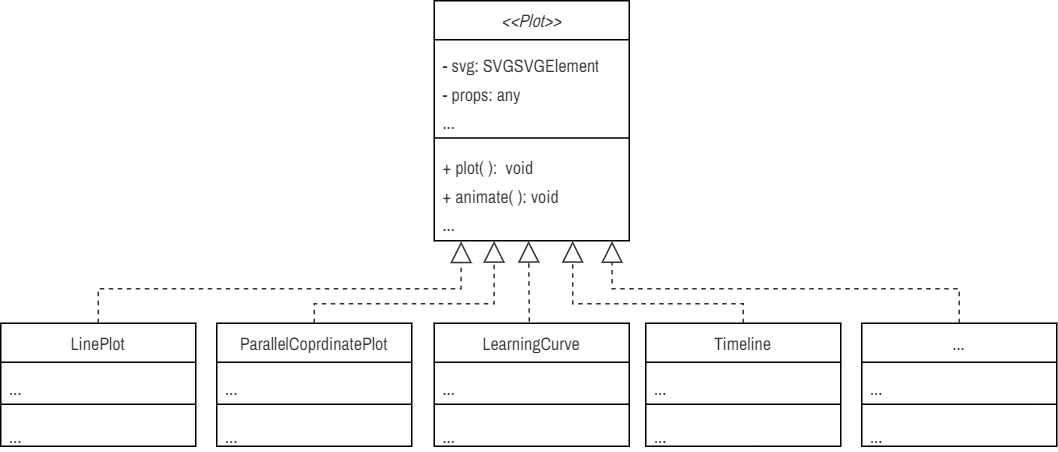

The diagram above was exported from draw.io. Its source (the exported page's mxGraphModel, read from the mxfile embedded in the PNG):
<mxGraphModel dx="2152" dy="2908" grid="1" gridSize="10" guides="1" tooltips="1" connect="1" arrows="1" fold="1" page="1" pageScale="1" pageWidth="850" pageHeight="1100" math="0" shadow="0">
  <root>
    <mxCell id="0fRpfUzTw4KSfrDEo4T0-0" />
    <mxCell id="0fRpfUzTw4KSfrDEo4T0-1" parent="0fRpfUzTw4KSfrDEo4T0-0" />
    <mxCell id="0fRpfUzTw4KSfrDEo4T0-2" value="&lt;font face=&quot;Archivo Narrow&quot; style=&quot;font-size: 12px; font-weight: normal;&quot;&gt;&lt;i&gt;&amp;lt;&amp;lt;Plot&amp;gt;&amp;gt;&lt;/i&gt;&lt;/font&gt;" style="swimlane;fontStyle=1;align=center;verticalAlign=top;childLayout=stackLayout;horizontal=1;startSize=26;horizontalStack=0;resizeParent=1;resizeParentMax=0;resizeLast=0;collapsible=1;marginBottom=0;whiteSpace=wrap;html=1;fontFamily=Fira Sans Extra Condensed;fontSource=https%3A%2F%2Ffonts.googleapis.com%2Fcss%3Ffamily%3DFira%2BSans%2BExtra%2BCondensed;fontSize=12;fontColor=#333333;" vertex="1" parent="0fRpfUzTw4KSfrDEo4T0-1">
      <mxGeometry x="178" y="-1102" width="130" height="160" as="geometry" />
    </mxCell>
    <mxCell id="0fRpfUzTw4KSfrDEo4T0-3" value="&lt;font face=&quot;Archivo Narrow&quot; data-font-src=&quot;https://fonts.googleapis.com/css?family=Archivo+Narrow&quot; style=&quot;font-size: 12px;&quot;&gt;- svg: SVGSVGElement&lt;/font&gt;&lt;div&gt;&lt;font face=&quot;Archivo Narrow&quot; data-font-src=&quot;https://fonts.googleapis.com/css?family=Archivo+Narrow&quot; style=&quot;font-size: 12px;&quot;&gt;- props: any&lt;/font&gt;&lt;/div&gt;&lt;div&gt;&lt;span style=&quot;font-size: 12px; font-family: &amp;quot;Archivo Narrow&amp;quot;; background-color: initial;&quot;&gt;...&lt;/span&gt;&lt;br&gt;&lt;/div&gt;" style="text;strokeColor=none;fillColor=none;align=left;verticalAlign=top;spacingLeft=4;spacingRight=4;overflow=hidden;rotatable=0;points=[[0,0.5],[1,0.5]];portConstraint=eastwest;whiteSpace=wrap;html=1;fontFamily=Fira Sans Extra Condensed;fontSource=https%3A%2F%2Ffonts.googleapis.com%2Fcss%3Ffamily%3DFira%2BSans%2BExtra%2BCondensed;fontSize=16;fontColor=#333333;" vertex="1" parent="0fRpfUzTw4KSfrDEo4T0-2">
      <mxGeometry y="26" width="130" height="63" as="geometry" />
    </mxCell>
    <mxCell id="0fRpfUzTw4KSfrDEo4T0-4" value="" style="line;strokeWidth=1;fillColor=none;align=left;verticalAlign=middle;spacingTop=-1;spacingLeft=3;spacingRight=3;rotatable=0;labelPosition=right;points=[];portConstraint=eastwest;strokeColor=inherit;fontFamily=Fira Sans Extra Condensed;fontSource=https%3A%2F%2Ffonts.googleapis.com%2Fcss%3Ffamily%3DFira%2BSans%2BExtra%2BCondensed;fontSize=16;fontColor=#333333;" vertex="1" parent="0fRpfUzTw4KSfrDEo4T0-2">
      <mxGeometry y="89" width="130" height="5" as="geometry" />
    </mxCell>
    <mxCell id="0fRpfUzTw4KSfrDEo4T0-5" value="&lt;font style=&quot;font-size: 12px;&quot; face=&quot;Archivo Narrow&quot; data-font-src=&quot;https://fonts.googleapis.com/css?family=Archivo+Narrow&quot;&gt;+ plot( ):&amp;nbsp; void&lt;br style=&quot;border-color: var(--border-color);&quot;&gt;+ animate( ):&amp;nbsp;&lt;/font&gt;&lt;span style=&quot;font-size: 12px; font-family: &amp;quot;Archivo Narrow&amp;quot;; background-color: initial;&quot;&gt;void&lt;/span&gt;&lt;div&gt;&lt;span style=&quot;font-size: 12px; font-family: &amp;quot;Archivo Narrow&amp;quot;; background-color: initial;&quot;&gt;...&lt;/span&gt;&lt;/div&gt;" style="text;strokeColor=none;fillColor=none;align=left;verticalAlign=top;spacingLeft=4;spacingRight=4;overflow=hidden;rotatable=0;points=[[0,0.5],[1,0.5]];portConstraint=eastwest;whiteSpace=wrap;html=1;fontFamily=Fira Sans Extra Condensed;fontSource=https%3A%2F%2Ffonts.googleapis.com%2Fcss%3Ffamily%3DFira%2BSans%2BExtra%2BCondensed;fontSize=16;fontColor=#333333;" vertex="1" parent="0fRpfUzTw4KSfrDEo4T0-2">
      <mxGeometry y="94" width="130" height="66" as="geometry" />
    </mxCell>
    <mxCell id="0fRpfUzTw4KSfrDEo4T0-6" value="&lt;font face=&quot;Archivo Narrow&quot;&gt;&lt;span style=&quot;&quot;&gt;LinePlot&lt;/span&gt;&lt;/font&gt;" style="swimlane;fontStyle=0;align=center;verticalAlign=top;childLayout=stackLayout;horizontal=1;startSize=26;horizontalStack=0;resizeParent=1;resizeParentMax=0;resizeLast=0;collapsible=1;marginBottom=0;whiteSpace=wrap;html=1;fontFamily=Fira Sans Extra Condensed;fontSource=https%3A%2F%2Ffonts.googleapis.com%2Fcss%3Ffamily%3DFira%2BSans%2BExtra%2BCondensed;fontSize=12;fontColor=#333333;" vertex="1" parent="0fRpfUzTw4KSfrDEo4T0-1">
      <mxGeometry x="-111" y="-887" width="130" height="82" as="geometry" />
    </mxCell>
    <mxCell id="0fRpfUzTw4KSfrDEo4T0-7" value="&lt;span style=&quot;font-size: 12px;&quot;&gt;&lt;font data-font-src=&quot;https://fonts.googleapis.com/css?family=Archivo+Narrow&quot; face=&quot;Archivo Narrow&quot;&gt;...&lt;/font&gt;&lt;/span&gt;" style="text;strokeColor=none;fillColor=none;align=left;verticalAlign=top;spacingLeft=4;spacingRight=4;overflow=hidden;rotatable=0;points=[[0,0.5],[1,0.5]];portConstraint=eastwest;whiteSpace=wrap;html=1;fontFamily=Fira Sans Extra Condensed;fontSource=https%3A%2F%2Ffonts.googleapis.com%2Fcss%3Ffamily%3DFira%2BSans%2BExtra%2BCondensed;fontSize=16;fontColor=#333333;" vertex="1" parent="0fRpfUzTw4KSfrDEo4T0-6">
      <mxGeometry y="26" width="130" height="24" as="geometry" />
    </mxCell>
    <mxCell id="0fRpfUzTw4KSfrDEo4T0-8" value="" style="line;strokeWidth=1;fillColor=none;align=left;verticalAlign=middle;spacingTop=-1;spacingLeft=3;spacingRight=3;rotatable=0;labelPosition=right;points=[];portConstraint=eastwest;strokeColor=inherit;fontFamily=Fira Sans Extra Condensed;fontSource=https%3A%2F%2Ffonts.googleapis.com%2Fcss%3Ffamily%3DFira%2BSans%2BExtra%2BCondensed;fontSize=16;fontColor=#333333;" vertex="1" parent="0fRpfUzTw4KSfrDEo4T0-6">
      <mxGeometry y="50" width="130" height="8" as="geometry" />
    </mxCell>
    <mxCell id="0fRpfUzTw4KSfrDEo4T0-9" value="&lt;font data-font-src=&quot;https://fonts.googleapis.com/css?family=Archivo+Narrow&quot; face=&quot;Archivo Narrow&quot; style=&quot;font-size: 12px;&quot;&gt;...&lt;/font&gt;" style="text;strokeColor=none;fillColor=none;align=left;verticalAlign=top;spacingLeft=4;spacingRight=4;overflow=hidden;rotatable=0;points=[[0,0.5],[1,0.5]];portConstraint=eastwest;whiteSpace=wrap;html=1;fontFamily=Fira Sans Extra Condensed;fontSource=https%3A%2F%2Ffonts.googleapis.com%2Fcss%3Ffamily%3DFira%2BSans%2BExtra%2BCondensed;fontSize=16;fontColor=#333333;" vertex="1" parent="0fRpfUzTw4KSfrDEo4T0-6">
      <mxGeometry y="58" width="130" height="24" as="geometry" />
    </mxCell>
    <mxCell id="0fRpfUzTw4KSfrDEo4T0-10" value="&lt;font face=&quot;Archivo Narrow&quot;&gt;&lt;span style=&quot;&quot;&gt;ParallelCoprdinatePlot&lt;/span&gt;&lt;/font&gt;" style="swimlane;fontStyle=0;align=center;verticalAlign=top;childLayout=stackLayout;horizontal=1;startSize=26;horizontalStack=0;resizeParent=1;resizeParentMax=0;resizeLast=0;collapsible=1;marginBottom=0;whiteSpace=wrap;html=1;fontFamily=Fira Sans Extra Condensed;fontSource=https%3A%2F%2Ffonts.googleapis.com%2Fcss%3Ffamily%3DFira%2BSans%2BExtra%2BCondensed;fontSize=12;fontColor=#333333;" vertex="1" parent="0fRpfUzTw4KSfrDEo4T0-1">
      <mxGeometry x="33" y="-887" width="130" height="82" as="geometry" />
    </mxCell>
    <mxCell id="0fRpfUzTw4KSfrDEo4T0-11" value="&lt;span style=&quot;font-size: 12px;&quot;&gt;&lt;font data-font-src=&quot;https://fonts.googleapis.com/css?family=Archivo+Narrow&quot; face=&quot;Archivo Narrow&quot;&gt;...&lt;/font&gt;&lt;/span&gt;" style="text;strokeColor=none;fillColor=none;align=left;verticalAlign=top;spacingLeft=4;spacingRight=4;overflow=hidden;rotatable=0;points=[[0,0.5],[1,0.5]];portConstraint=eastwest;whiteSpace=wrap;html=1;fontFamily=Fira Sans Extra Condensed;fontSource=https%3A%2F%2Ffonts.googleapis.com%2Fcss%3Ffamily%3DFira%2BSans%2BExtra%2BCondensed;fontSize=16;fontColor=#333333;" vertex="1" parent="0fRpfUzTw4KSfrDEo4T0-10">
      <mxGeometry y="26" width="130" height="24" as="geometry" />
    </mxCell>
    <mxCell id="0fRpfUzTw4KSfrDEo4T0-12" value="" style="line;strokeWidth=1;fillColor=none;align=left;verticalAlign=middle;spacingTop=-1;spacingLeft=3;spacingRight=3;rotatable=0;labelPosition=right;points=[];portConstraint=eastwest;strokeColor=inherit;fontFamily=Fira Sans Extra Condensed;fontSource=https%3A%2F%2Ffonts.googleapis.com%2Fcss%3Ffamily%3DFira%2BSans%2BExtra%2BCondensed;fontSize=16;fontColor=#333333;" vertex="1" parent="0fRpfUzTw4KSfrDEo4T0-10">
      <mxGeometry y="50" width="130" height="8" as="geometry" />
    </mxCell>
    <mxCell id="0fRpfUzTw4KSfrDEo4T0-13" value="&lt;font data-font-src=&quot;https://fonts.googleapis.com/css?family=Archivo+Narrow&quot; face=&quot;Archivo Narrow&quot; style=&quot;font-size: 12px;&quot;&gt;...&lt;/font&gt;" style="text;strokeColor=none;fillColor=none;align=left;verticalAlign=top;spacingLeft=4;spacingRight=4;overflow=hidden;rotatable=0;points=[[0,0.5],[1,0.5]];portConstraint=eastwest;whiteSpace=wrap;html=1;fontFamily=Fira Sans Extra Condensed;fontSource=https%3A%2F%2Ffonts.googleapis.com%2Fcss%3Ffamily%3DFira%2BSans%2BExtra%2BCondensed;fontSize=16;fontColor=#333333;" vertex="1" parent="0fRpfUzTw4KSfrDEo4T0-10">
      <mxGeometry y="58" width="130" height="24" as="geometry" />
    </mxCell>
    <mxCell id="0fRpfUzTw4KSfrDEo4T0-14" value="&lt;font face=&quot;Archivo Narrow&quot;&gt;&lt;span style=&quot;&quot;&gt;Timeline&lt;/span&gt;&lt;/font&gt;" style="swimlane;fontStyle=0;align=center;verticalAlign=top;childLayout=stackLayout;horizontal=1;startSize=26;horizontalStack=0;resizeParent=1;resizeParentMax=0;resizeLast=0;collapsible=1;marginBottom=0;whiteSpace=wrap;html=1;fontFamily=Fira Sans Extra Condensed;fontSource=https%3A%2F%2Ffonts.googleapis.com%2Fcss%3Ffamily%3DFira%2BSans%2BExtra%2BCondensed;fontSize=12;fontColor=#333333;" vertex="1" parent="0fRpfUzTw4KSfrDEo4T0-1">
      <mxGeometry x="319" y="-887" width="130" height="82" as="geometry" />
    </mxCell>
    <mxCell id="0fRpfUzTw4KSfrDEo4T0-15" value="&lt;span style=&quot;font-size: 12px;&quot;&gt;&lt;font data-font-src=&quot;https://fonts.googleapis.com/css?family=Archivo+Narrow&quot; face=&quot;Archivo Narrow&quot;&gt;...&lt;/font&gt;&lt;/span&gt;" style="text;strokeColor=none;fillColor=none;align=left;verticalAlign=top;spacingLeft=4;spacingRight=4;overflow=hidden;rotatable=0;points=[[0,0.5],[1,0.5]];portConstraint=eastwest;whiteSpace=wrap;html=1;fontFamily=Fira Sans Extra Condensed;fontSource=https%3A%2F%2Ffonts.googleapis.com%2Fcss%3Ffamily%3DFira%2BSans%2BExtra%2BCondensed;fontSize=16;fontColor=#333333;" vertex="1" parent="0fRpfUzTw4KSfrDEo4T0-14">
      <mxGeometry y="26" width="130" height="24" as="geometry" />
    </mxCell>
    <mxCell id="0fRpfUzTw4KSfrDEo4T0-16" value="" style="line;strokeWidth=1;fillColor=none;align=left;verticalAlign=middle;spacingTop=-1;spacingLeft=3;spacingRight=3;rotatable=0;labelPosition=right;points=[];portConstraint=eastwest;strokeColor=inherit;fontFamily=Fira Sans Extra Condensed;fontSource=https%3A%2F%2Ffonts.googleapis.com%2Fcss%3Ffamily%3DFira%2BSans%2BExtra%2BCondensed;fontSize=16;fontColor=#333333;" vertex="1" parent="0fRpfUzTw4KSfrDEo4T0-14">
      <mxGeometry y="50" width="130" height="8" as="geometry" />
    </mxCell>
    <mxCell id="0fRpfUzTw4KSfrDEo4T0-17" value="&lt;font data-font-src=&quot;https://fonts.googleapis.com/css?family=Archivo+Narrow&quot; face=&quot;Archivo Narrow&quot; style=&quot;font-size: 12px;&quot;&gt;...&lt;/font&gt;" style="text;strokeColor=none;fillColor=none;align=left;verticalAlign=top;spacingLeft=4;spacingRight=4;overflow=hidden;rotatable=0;points=[[0,0.5],[1,0.5]];portConstraint=eastwest;whiteSpace=wrap;html=1;fontFamily=Fira Sans Extra Condensed;fontSource=https%3A%2F%2Ffonts.googleapis.com%2Fcss%3Ffamily%3DFira%2BSans%2BExtra%2BCondensed;fontSize=16;fontColor=#333333;" vertex="1" parent="0fRpfUzTw4KSfrDEo4T0-14">
      <mxGeometry y="58" width="130" height="24" as="geometry" />
    </mxCell>
    <mxCell id="0fRpfUzTw4KSfrDEo4T0-18" value="" style="endArrow=block;dashed=1;endFill=0;endSize=12;html=1;rounded=0;fontColor=#333333;exitX=0.5;exitY=0;exitDx=0;exitDy=0;edgeStyle=orthogonalEdgeStyle;strokeColor=#333333;entryX=0.138;entryY=1.006;entryDx=0;entryDy=0;entryPerimeter=0;" edge="1" parent="0fRpfUzTw4KSfrDEo4T0-1" source="0fRpfUzTw4KSfrDEo4T0-6" target="0fRpfUzTw4KSfrDEo4T0-5">
      <mxGeometry width="160" relative="1" as="geometry">
        <mxPoint x="315" y="-876" as="sourcePoint" />
        <mxPoint x="196" y="-940" as="targetPoint" />
        <Array as="points">
          <mxPoint x="-46" y="-910" />
          <mxPoint x="196" y="-910" />
        </Array>
      </mxGeometry>
    </mxCell>
    <mxCell id="0fRpfUzTw4KSfrDEo4T0-19" value="" style="endArrow=block;dashed=1;endFill=0;endSize=12;html=1;rounded=0;fontColor=#333333;exitX=0.5;exitY=0;exitDx=0;exitDy=0;entryX=0.307;entryY=1.002;entryDx=0;entryDy=0;entryPerimeter=0;edgeStyle=orthogonalEdgeStyle;strokeColor=#333333;" edge="1" parent="0fRpfUzTw4KSfrDEo4T0-1" source="0fRpfUzTw4KSfrDEo4T0-10" target="0fRpfUzTw4KSfrDEo4T0-5">
      <mxGeometry width="160" relative="1" as="geometry">
        <mxPoint x="230" y="-873" as="sourcePoint" />
        <mxPoint x="225.5" y="-940.8319999999999" as="targetPoint" />
        <Array as="points">
          <mxPoint x="98" y="-900" />
          <mxPoint x="218" y="-900" />
        </Array>
      </mxGeometry>
    </mxCell>
    <mxCell id="0fRpfUzTw4KSfrDEo4T0-20" value="" style="endArrow=block;dashed=1;endFill=0;endSize=12;html=1;rounded=0;fontColor=#333333;exitX=0.495;exitY=-0.025;exitDx=0;exitDy=0;exitPerimeter=0;strokeColor=#333333;entryX=0.484;entryY=1.001;entryDx=0;entryDy=0;entryPerimeter=0;" edge="1" parent="0fRpfUzTw4KSfrDEo4T0-1" target="0fRpfUzTw4KSfrDEo4T0-5">
      <mxGeometry width="160" relative="1" as="geometry">
        <mxPoint x="241.3499999999999" y="-888.05" as="sourcePoint" />
        <mxPoint x="260" y="-941" as="targetPoint" />
      </mxGeometry>
    </mxCell>
    <mxCell id="0fRpfUzTw4KSfrDEo4T0-21" value="" style="endArrow=block;dashed=1;endFill=0;endSize=12;html=1;rounded=0;fontColor=#333333;exitX=0.5;exitY=0;exitDx=0;exitDy=0;entryX=0.71;entryY=1.001;entryDx=0;entryDy=0;entryPerimeter=0;edgeStyle=orthogonalEdgeStyle;strokeColor=#333333;" edge="1" parent="0fRpfUzTw4KSfrDEo4T0-1" source="0fRpfUzTw4KSfrDEo4T0-14" target="0fRpfUzTw4KSfrDEo4T0-5">
      <mxGeometry width="160" relative="1" as="geometry">
        <mxPoint x="475" y="-863" as="sourcePoint" />
        <mxPoint x="289.2000000000003" y="-940.9520000000002" as="targetPoint" />
        <Array as="points">
          <mxPoint x="384" y="-900" />
          <mxPoint x="270" y="-900" />
        </Array>
      </mxGeometry>
    </mxCell>
    <mxCell id="0fRpfUzTw4KSfrDEo4T0-27" value="&lt;font face=&quot;Archivo Narrow&quot;&gt;&lt;span style=&quot;&quot;&gt;...&lt;/span&gt;&lt;/font&gt;" style="swimlane;fontStyle=0;align=center;verticalAlign=top;childLayout=stackLayout;horizontal=1;startSize=26;horizontalStack=0;resizeParent=1;resizeParentMax=0;resizeLast=0;collapsible=1;marginBottom=0;whiteSpace=wrap;html=1;fontFamily=Fira Sans Extra Condensed;fontSource=https%3A%2F%2Ffonts.googleapis.com%2Fcss%3Ffamily%3DFira%2BSans%2BExtra%2BCondensed;fontSize=12;fontColor=#333333;" vertex="1" parent="0fRpfUzTw4KSfrDEo4T0-1">
      <mxGeometry x="463" y="-887" width="130" height="82" as="geometry" />
    </mxCell>
    <mxCell id="0fRpfUzTw4KSfrDEo4T0-28" value="&lt;span style=&quot;font-size: 12px;&quot;&gt;&lt;font data-font-src=&quot;https://fonts.googleapis.com/css?family=Archivo+Narrow&quot; face=&quot;Archivo Narrow&quot;&gt;...&lt;/font&gt;&lt;/span&gt;" style="text;strokeColor=none;fillColor=none;align=left;verticalAlign=top;spacingLeft=4;spacingRight=4;overflow=hidden;rotatable=0;points=[[0,0.5],[1,0.5]];portConstraint=eastwest;whiteSpace=wrap;html=1;fontFamily=Fira Sans Extra Condensed;fontSource=https%3A%2F%2Ffonts.googleapis.com%2Fcss%3Ffamily%3DFira%2BSans%2BExtra%2BCondensed;fontSize=16;fontColor=#333333;" vertex="1" parent="0fRpfUzTw4KSfrDEo4T0-27">
      <mxGeometry y="26" width="130" height="24" as="geometry" />
    </mxCell>
    <mxCell id="0fRpfUzTw4KSfrDEo4T0-29" value="" style="line;strokeWidth=1;fillColor=none;align=left;verticalAlign=middle;spacingTop=-1;spacingLeft=3;spacingRight=3;rotatable=0;labelPosition=right;points=[];portConstraint=eastwest;strokeColor=inherit;fontFamily=Fira Sans Extra Condensed;fontSource=https%3A%2F%2Ffonts.googleapis.com%2Fcss%3Ffamily%3DFira%2BSans%2BExtra%2BCondensed;fontSize=16;fontColor=#333333;" vertex="1" parent="0fRpfUzTw4KSfrDEo4T0-27">
      <mxGeometry y="50" width="130" height="8" as="geometry" />
    </mxCell>
    <mxCell id="0fRpfUzTw4KSfrDEo4T0-30" value="&lt;font data-font-src=&quot;https://fonts.googleapis.com/css?family=Archivo+Narrow&quot; face=&quot;Archivo Narrow&quot; style=&quot;font-size: 12px;&quot;&gt;...&lt;/font&gt;" style="text;strokeColor=none;fillColor=none;align=left;verticalAlign=top;spacingLeft=4;spacingRight=4;overflow=hidden;rotatable=0;points=[[0,0.5],[1,0.5]];portConstraint=eastwest;whiteSpace=wrap;html=1;fontFamily=Fira Sans Extra Condensed;fontSource=https%3A%2F%2Ffonts.googleapis.com%2Fcss%3Ffamily%3DFira%2BSans%2BExtra%2BCondensed;fontSize=16;fontColor=#333333;" vertex="1" parent="0fRpfUzTw4KSfrDEo4T0-27">
      <mxGeometry y="58" width="130" height="24" as="geometry" />
    </mxCell>
    <mxCell id="0fRpfUzTw4KSfrDEo4T0-31" value="" style="endArrow=block;dashed=1;endFill=0;endSize=12;html=1;rounded=0;fontColor=#333333;exitX=0.5;exitY=0;exitDx=0;exitDy=0;entryX=0.912;entryY=1.003;entryDx=0;entryDy=0;entryPerimeter=0;edgeStyle=orthogonalEdgeStyle;strokeColor=#333333;" edge="1" parent="0fRpfUzTw4KSfrDEo4T0-1" source="0fRpfUzTw4KSfrDEo4T0-27" target="0fRpfUzTw4KSfrDEo4T0-5">
      <mxGeometry width="160" relative="1" as="geometry">
        <mxPoint x="478" y="-876" as="sourcePoint" />
        <mxPoint x="299.2000000000003" y="-930.9520000000002" as="targetPoint" />
        <Array as="points">
          <mxPoint x="528" y="-910" />
          <mxPoint x="297" y="-910" />
        </Array>
      </mxGeometry>
    </mxCell>
    <mxCell id="0fRpfUzTw4KSfrDEo4T0-32" value="&lt;font face=&quot;Archivo Narrow&quot;&gt;LearningCurve&lt;/font&gt;" style="swimlane;fontStyle=0;align=center;verticalAlign=top;childLayout=stackLayout;horizontal=1;startSize=26;horizontalStack=0;resizeParent=1;resizeParentMax=0;resizeLast=0;collapsible=1;marginBottom=0;whiteSpace=wrap;html=1;fontFamily=Fira Sans Extra Condensed;fontSource=https%3A%2F%2Ffonts.googleapis.com%2Fcss%3Ffamily%3DFira%2BSans%2BExtra%2BCondensed;fontSize=12;fontColor=#333333;" vertex="1" parent="0fRpfUzTw4KSfrDEo4T0-1">
      <mxGeometry x="178" y="-887" width="130" height="82" as="geometry" />
    </mxCell>
    <mxCell id="0fRpfUzTw4KSfrDEo4T0-33" value="&lt;span style=&quot;font-size: 12px;&quot;&gt;&lt;font data-font-src=&quot;https://fonts.googleapis.com/css?family=Archivo+Narrow&quot; face=&quot;Archivo Narrow&quot;&gt;...&lt;/font&gt;&lt;/span&gt;" style="text;strokeColor=none;fillColor=none;align=left;verticalAlign=top;spacingLeft=4;spacingRight=4;overflow=hidden;rotatable=0;points=[[0,0.5],[1,0.5]];portConstraint=eastwest;whiteSpace=wrap;html=1;fontFamily=Fira Sans Extra Condensed;fontSource=https%3A%2F%2Ffonts.googleapis.com%2Fcss%3Ffamily%3DFira%2BSans%2BExtra%2BCondensed;fontSize=16;fontColor=#333333;" vertex="1" parent="0fRpfUzTw4KSfrDEo4T0-32">
      <mxGeometry y="26" width="130" height="24" as="geometry" />
    </mxCell>
    <mxCell id="0fRpfUzTw4KSfrDEo4T0-34" value="" style="line;strokeWidth=1;fillColor=none;align=left;verticalAlign=middle;spacingTop=-1;spacingLeft=3;spacingRight=3;rotatable=0;labelPosition=right;points=[];portConstraint=eastwest;strokeColor=inherit;fontFamily=Fira Sans Extra Condensed;fontSource=https%3A%2F%2Ffonts.googleapis.com%2Fcss%3Ffamily%3DFira%2BSans%2BExtra%2BCondensed;fontSize=16;fontColor=#333333;" vertex="1" parent="0fRpfUzTw4KSfrDEo4T0-32">
      <mxGeometry y="50" width="130" height="8" as="geometry" />
    </mxCell>
    <mxCell id="0fRpfUzTw4KSfrDEo4T0-35" value="&lt;font data-font-src=&quot;https://fonts.googleapis.com/css?family=Archivo+Narrow&quot; face=&quot;Archivo Narrow&quot; style=&quot;font-size: 12px;&quot;&gt;...&lt;/font&gt;" style="text;strokeColor=none;fillColor=none;align=left;verticalAlign=top;spacingLeft=4;spacingRight=4;overflow=hidden;rotatable=0;points=[[0,0.5],[1,0.5]];portConstraint=eastwest;whiteSpace=wrap;html=1;fontFamily=Fira Sans Extra Condensed;fontSource=https%3A%2F%2Ffonts.googleapis.com%2Fcss%3Ffamily%3DFira%2BSans%2BExtra%2BCondensed;fontSize=16;fontColor=#333333;" vertex="1" parent="0fRpfUzTw4KSfrDEo4T0-32">
      <mxGeometry y="58" width="130" height="24" as="geometry" />
    </mxCell>
  </root>
</mxGraphModel>